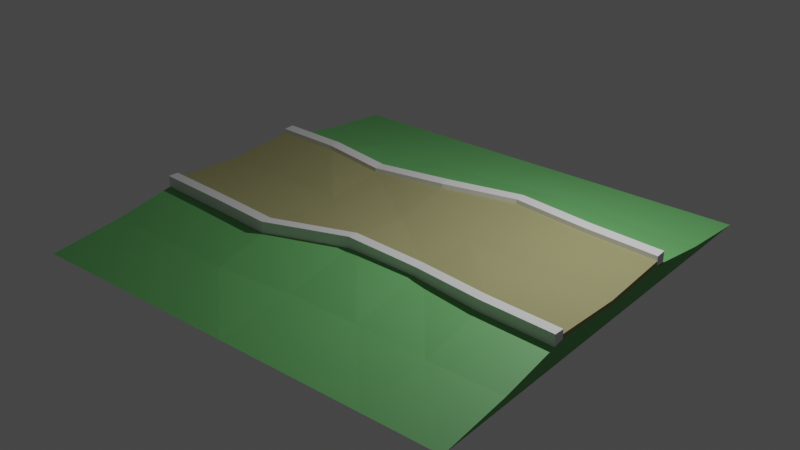 # Source: PathHorizontal.blend  (saved by Blender 2.80.74; exported with 4.5.12 LTS)
import bpy
from mathutils import Matrix  # noqa: F401  (used for matrix-valued properties, if any)

bpy.ops.wm.read_factory_settings(use_empty=True)
scene = bpy.context.scene
scene.name = 'Scene'

# ---- collections
col_collection = bpy.data.collections.new('Collection'); scene.collection.children.link(col_collection)

# ---- materials (node trees are filled in below, after node groups)
mat_terrain = bpy.data.materials.new('Terrain')
mat_terrain.alpha_threshold = 0.0
mat_terrain.use_transparent_shadow = False
mat_terrain.line_color = (0.0, 0.0, 0.0, 1.0)
mat_road = bpy.data.materials.new('Road')
mat_road.use_transparent_shadow = False
mat_curb = bpy.data.materials.new('Curb')
mat_curb.use_transparent_shadow = False

# ---- material node trees
mat_terrain.use_nodes = True; mat_terrain.node_tree.nodes.clear()
_N = mat_terrain.node_tree.nodes; _L = mat_terrain.node_tree.links
n0 = _N.new('ShaderNodeOutputMaterial'); n0.name = 'Material Output'; n0.location = (300, 300)
n1 = _N.new('ShaderNodeBsdfPrincipled'); n1.name = 'Principled BSDF'; n1.location = (10, 300)
n1.distribution = 'GGX'
n1.subsurface_method = 'BURLEY'
n1.inputs[0].default_value = (0.1384, 0.4564, 0.1356, 1.0)
n1.inputs[2].default_value = 0.65
n1.inputs[3].default_value = 1.45
n1.inputs[13].default_value = 0.8083
n1.inputs[27].default_value = (0.0, 0.0, 0.0, 1.0)
n1.inputs[28].default_value = 1.0
_L.new(n1.outputs[0], n0.inputs[0])
n0.is_active_output = True
mat_road.use_nodes = True; mat_road.node_tree.nodes.clear()
_N = mat_road.node_tree.nodes; _L = mat_road.node_tree.links
n0 = _N.new('ShaderNodeOutputMaterial'); n0.name = 'Material Output'; n0.location = (300, 300)
n1 = _N.new('ShaderNodeBsdfPrincipled'); n1.name = 'Principled BSDF'; n1.location = (10, 300)
n1.distribution = 'GGX'
n1.subsurface_method = 'BURLEY'
n1.inputs[0].default_value = (0.3365, 0.3223, 0.1469, 1.0)
n1.inputs[2].default_value = 0.9417
n1.inputs[3].default_value = 1.45
n1.inputs[27].default_value = (0.0, 0.0, 0.0, 1.0)
n1.inputs[28].default_value = 1.0
_L.new(n1.outputs[0], n0.inputs[0])
n0.is_active_output = True
mat_curb.use_nodes = True; mat_curb.node_tree.nodes.clear()
_N = mat_curb.node_tree.nodes; _L = mat_curb.node_tree.links
n0 = _N.new('ShaderNodeOutputMaterial'); n0.name = 'Material Output'; n0.location = (300, 300)
n1 = _N.new('ShaderNodeBsdfPrincipled'); n1.name = 'Principled BSDF'; n1.location = (10, 300)
n1.distribution = 'GGX'
n1.subsurface_method = 'BURLEY'
n1.inputs[3].default_value = 1.45
n1.inputs[27].default_value = (0.0, 0.0, 0.0, 1.0)
n1.inputs[28].default_value = 1.0
_L.new(n1.outputs[0], n0.inputs[0])
n0.is_active_output = True

# ---- world
world_world = bpy.data.worlds.new('World'); scene.world = world_world
world_world.use_nodes = True; world_world.node_tree.nodes.clear()
_N = world_world.node_tree.nodes; _L = world_world.node_tree.links
n0 = _N.new('ShaderNodeOutputWorld'); n0.name = 'World Output'; n0.location = (300, 300)
n1 = _N.new('ShaderNodeBackground'); n1.name = 'Background'; n1.location = (10, 300)
n1.inputs[0].default_value = (0.05088, 0.05088, 0.05088, 1.0)
_L.new(n1.outputs[0], n0.inputs[0])
n0.is_active_output = True
world_world.color = (0.05088, 0.05088, 0.05088)
world_world.use_sun_shadow = False
world_world.sun_shadow_jitter_overblur = 0.0

# ---- lights
light_light = bpy.data.lights.new('Light', 'POINT')
light_light.transmission_factor = 0.0
light_light.energy = 1000.0
light_light.shadow_soft_size = 0.1
light_light.shadow_maximum_resolution = 0.006
light_light.use_absolute_resolution = True

# ---- meshes
me_cube = bpy.data.meshes.new('Cube')
me_cube.from_pydata([(5.011, 4.993, 0.001256), (5.011, -5.007, 0.001256), (-4.989, 4.993, 0.001256), (-4.989, -5.007, 0.001256), (3.344, 4.993, 0.001256), (5.011, -0.007464, 0.3438), (5.011, 1.659, 0.4378), (5.011, 3.326, 0.1617), (0.01067, -5.007, 0.001256), (-4.989, -3.341, 0.001256), (1.677, -5.007, 0.001256), (-4.989, -1.674, 0.001256), (-4.989, -0.007464, 0.001256), (-4.989, 1.659, 0.001256), (5.011, 3.326, 0.001256), (-4.989, 3.326, 0.001256), (5.011, 1.659, 0.001256), (5.011, -0.007464, 0.001256), (5.011, -1.674, 0.001256), (-3.323, 4.993, 0.001256), (3.344, -5.007, 0.001256), (-1.656, 4.993, 0.001256), (0.01067, 4.993, 0.001256), (1.677, 4.993, 0.001256), (-1.656, -5.007, 0.001256), (-3.323, -5.007, 0.001256), (5.011, -3.341, 0.001256), (-4.989, 3.326, 0.1617), (-4.989, 1.659, 0.4378), (-4.989, -0.007464, 0.3438), (-4.989, -1.674, 0.4378), (-4.989, -3.341, 0.1617), (5.011, -3.341, 0.1617), (5.011, -1.674, 0.4378), (3.342, -3.328, 0.1502), (3.327, -1.575, 0.4361), (1.53, 2.245, 0.3703), (3.299, 1.778, 0.4396), (3.338, 3.341, 0.1762), (1.661, -3.221, 0.1268), (1.63, -1.243, 0.3679), (-3.412, 1.86, 0.5526), (1.53, 1.995, 0.4404), (1.632, 3.442, 0.1932), (-0.005459, -3.21, 0.1287), (-0.04133, -1.274, 0.4294), (-0.1557, 1.865, 0.3685), (-0.1564, 1.615, 0.4345), (-0.01484, 3.296, 0.1588), (-1.734, -3.446, 0.1807), (-1.823, -1.917, 0.44), (-3.412, 1.86, 0.3697), (-1.943, 1.478, 0.3741), (-1.748, 3.269, 0.1473), (-3.34, -3.356, 0.175), (-3.375, -1.785, 0.4396), (-1.942, 1.728, 0.3069), (-3.413, 1.61, 0.4371), (-3.334, 3.32, 0.1556), (5.011, 1.659, 0.5411), (5.011, -0.007464, 0.4359), (-3.375, -1.785, 0.5428), (-3.333, -0.02609, 0.4359), (1.618, 0.1901, 0.4359), (1.53, 1.995, 0.5436), (1.63, -1.243, 0.4463), (-3.413, 1.61, 0.5404), (3.336, 0.01919, 0.4359), (3.299, 1.778, 0.5428), (3.327, -1.575, 0.5394), (-4.989, -0.007464, 0.4359), (-4.989, 1.659, 0.5411), (5.011, -1.674, 0.5411), (-4.989, -1.674, 0.5411), (-0.04133, -1.274, 0.5328), (-0.01208, 0.08884, 0.4359), (-0.1564, 1.615, 0.5378), (-1.768, -0.1361, 0.4359), (-1.943, 1.478, 0.4529), (-1.823, -1.917, 0.5432), (3.3, 2.028, 0.3703), (5.011, 1.909, 0.37), (-4.989, 1.909, 0.37), (5.011, 1.909, 0.5528), (3.3, 2.028, 0.5532), (-1.942, 1.728, 0.4653), (-4.989, 1.909, 0.5528), (1.53, 2.245, 0.5532), (-0.1557, 1.865, 0.5514), (-3.412, 1.86, 0.6549), (-3.413, 1.61, 0.6428), (-1.943, 1.478, 0.5451), (-1.942, 1.728, 0.5575), (3.3, 2.028, 0.6553), (3.299, 1.778, 0.6451), (5.011, 1.659, 0.6434), (5.011, 1.909, 0.6551), (-0.1564, 1.615, 0.6404), (1.53, 1.995, 0.6457), (-4.989, 1.659, 0.6434), (-0.1557, 1.865, 0.6537), (1.53, 2.245, 0.6553), (-4.989, 1.909, 0.6551), (-1.825, -2.167, 0.3404), (-3.377, -2.035, 0.3404), (-0.04327, -1.524, 0.3354), (1.628, -1.493, 0.2732), (1.628, -1.493, 0.4611), (3.325, -1.825, 0.3394), (5.009, -1.924, 0.3401), (3.325, -1.825, 0.5522), (-1.825, -2.167, 0.5532), (-4.991, -1.924, 0.3401), (-0.04327, -1.524, 0.5482), (5.009, -1.924, 0.5528), (-4.991, -1.924, 0.5528), (-3.377, -2.035, 0.5532), (3.327, -1.575, 0.6419), (3.325, -1.825, 0.6545), (-3.377, -2.035, 0.6553), (-3.375, -1.785, 0.6451), (-4.989, -1.674, 0.6434), (-4.991, -1.924, 0.6551), (-1.823, -1.917, 0.6454), (-0.04133, -1.274, 0.6355), (1.63, -1.243, 0.5385), (5.011, -1.674, 0.6434), (-1.825, -2.167, 0.6553), (-0.04327, -1.524, 0.6506), (1.628, -1.493, 0.5531), (5.009, -1.924, 0.6551)], [], [(27, 2, 15), (31, 25, 54), (78, 76, 97, 91), (21, 48, 22), (86, 71, 99, 102), (10, 44, 8), (6, 5, 17, 16), (36, 46, 88, 87), (46, 56, 85, 88), (33, 32, 26, 18), (39, 20, 34), (53, 47, 48), (50, 44, 45), (49, 55, 54), (34, 1, 32), (24, 54, 25), (5, 33, 18, 17), (39, 45, 44), (52, 58, 57), (80, 36, 87, 84), (7, 6, 16, 14), (43, 22, 48), (49, 8, 44), (53, 19, 58), (32, 1, 26), (0, 7, 14), (81, 80, 84, 83), (42, 48, 47), (4, 7, 0), (38, 6, 7), (56, 51, 41, 85), (51, 82, 86, 41), (35, 32, 33), (23, 38, 4), (43, 37, 38), (28, 71, 86, 82), (55, 50, 103, 104), (40, 34, 35), (2, 58, 19), (27, 57, 58), (29, 30, 73, 70), (40, 35, 108, 106), (30, 54, 55), (3, 31, 9), (31, 30, 11, 9), (30, 29, 12, 11), (29, 28, 13, 12), (28, 27, 15, 13), (31, 3, 25), (37, 42, 36, 80), (21, 53, 48), (47, 52, 56, 46), (10, 39, 44), (50, 45, 105, 103), (72, 69, 117, 126), (39, 10, 20), (53, 52, 47), (50, 49, 44), (49, 50, 55), (34, 20, 1), (24, 49, 54), (39, 40, 45), (52, 53, 58), (30, 55, 104, 112), (43, 23, 22), (49, 24, 8), (53, 21, 19), (33, 5, 60, 72), (42, 43, 48), (4, 38, 7), (38, 37, 6), (5, 6, 59, 60), (42, 47, 46, 36), (35, 34, 32), (23, 43, 38), (43, 42, 37), (88, 85, 92, 100), (28, 29, 70, 71), (40, 39, 34), (2, 27, 58), (27, 28, 57), (115, 116, 119, 122), (66, 78, 91, 90), (30, 31, 54), (79, 62, 61), (77, 66, 62), (77, 74, 75), (65, 75, 74), (78, 75, 76), (63, 76, 75), (68, 60, 59), (67, 72, 60), (64, 67, 68), (63, 69, 67), (71, 62, 66), (70, 61, 62), (79, 77, 62), (77, 78, 66), (77, 79, 74), (65, 63, 75), (78, 77, 75), (63, 64, 76), (68, 67, 60), (67, 69, 72), (64, 63, 67), (63, 65, 69), (71, 70, 62), (70, 73, 61), (6, 37, 80, 81), (52, 57, 51, 56), (68, 59, 95, 94), (57, 28, 82, 51), (59, 6, 81, 83), (85, 41, 89, 92), (98, 94, 93, 101), (91, 97, 100, 92), (90, 91, 92, 89), (94, 95, 96, 93), (99, 90, 89, 102), (97, 98, 101, 100), (87, 88, 100, 101), (83, 84, 93, 96), (64, 68, 94, 98), (84, 87, 101, 93), (59, 83, 96, 95), (41, 86, 102, 89), (71, 66, 90, 99), (76, 64, 98, 97), (105, 106, 107, 113), (108, 109, 114, 110), (104, 103, 111, 116), (106, 108, 110, 107), (103, 105, 113, 111), (112, 104, 116, 115), (33, 72, 114, 109), (107, 110, 118, 129), (61, 73, 121, 120), (73, 115, 122, 121), (35, 33, 109, 108), (45, 40, 106, 105), (110, 114, 130, 118), (73, 30, 112, 115), (126, 117, 118, 130), (120, 121, 122, 119), (124, 123, 127, 128), (125, 124, 128, 129), (117, 125, 129, 118), (123, 120, 119, 127), (114, 72, 126, 130), (74, 79, 123, 124), (116, 111, 127, 119), (65, 74, 124, 125), (69, 65, 125, 117), (111, 113, 128, 127), (79, 61, 120, 123), (113, 107, 129, 128)])
me_cube.polygons.foreach_set('material_index', [0, 0, 2, 0, 2, 0, 0, 2, 2, 0, 0, 0, 0, 0, 0, 0, 0, 0, 0, 2, 0, 0, 0, 0, 0, 0, 2, 0, 0, 0, 2, 2, 0, 0, 0, 2, 0, 0, 0, 0, 1, 0, 0, 0, 0, 0, 0, 0, 0, 0, 0, 0, 0, 0, 2, 0, 0, 0, 0, 0, 0, 0, 0, 2, 0, 0, 0, 1, 0, 0, 0, 1, 0, 0, 0, 0, 2, 1, 0, 0, 0, 2, 2, 0, 1, 1, 1, 1, 1, 1, 1, 1, 1, 1, 1, 1, 1, 1, 1, 1, 1, 1, 1, 1, 1, 1, 1, 1, 2, 0, 2, 2, 2, 2, 2, 2, 2, 2, 2, 2, 2, 2, 2, 2, 2, 2, 2, 2, 2, 2, 2, 2, 2, 2, 2, 2, 2, 2, 2, 0, 2, 2, 2, 2, 2, 2, 2, 2, 2, 2, 2, 2, 2, 2, 2, 2])
_uv = me_cube.uv_layers.new(name='UVMap')
_uv.uv.foreach_set('vector', [0.625, 0.7083, 0.375, 0.75, 0.375, 0.7083, 0.625, 0.2083, 0.5833, 0.25, 0.5833, 0.2083, 0.5417, 0.08333, 0.5, 0.08333, 0.5, 0.08333, 0.5417, 0.08333, 0.5417, 0.0, 0.5, 0.04167, 0.5, 0.0, 0.625, 0.6667, 0.625, 0.6667, 0.625, 0.6667, 0.625, 0.6667, 0.4583, 0.25, 0.5, 0.2083, 0.5, 0.25, 0.375, 0.5833, 0.375, 0.625, 0.125, 0.625, 0.125, 0.5833, 0.4583, 0.08333, 0.5, 0.08333, 0.5, 0.08333, 0.4583, 0.08333, 0.5, 0.08333, 0.5417, 0.08333, 0.5417, 0.08333, 0.5, 0.08333, 0.375, 0.6667, 0.375, 0.7083, 0.125, 0.7083, 0.125, 0.6667, 0.4583, 0.2083, 0.4167, 0.25, 0.4167, 0.2083, 0.5417, 0.04167, 0.5, 0.08333, 0.5, 0.04167, 0.5417, 0.1667, 0.5, 0.2083, 0.5, 0.1667, 0.5417, 0.2083, 0.5833, 0.1667, 0.5833, 0.2083, 0.4167, 0.2083, 0.375, 0.25, 0.375, 0.2083, 0.5417, 0.25, 0.5833, 0.2083, 0.5833, 0.25, 0.375, 0.625, 0.375, 0.6667, 0.125, 0.6667, 0.125, 0.625, 0.4583, 0.2083, 0.5, 0.1667, 0.5, 0.2083, 0.5417, 0.08333, 0.5833, 0.04167, 0.5833, 0.08333, 0.4167, 0.08333, 0.4583, 0.08333, 0.4583, 0.08333, 0.4167, 0.08333, 0.375, 0.5417, 0.375, 0.5833, 0.125, 0.5833, 0.125, 0.5417, 0.4583, 0.04167, 0.5, 0.0, 0.5, 0.04167, 0.5417, 0.2083, 0.5, 0.25, 0.5, 0.2083, 0.5417, 0.04167, 0.5833, 0.0, 0.5833, 0.04167, 0.375, 0.7083, 0.125, 0.75, 0.125, 0.7083, 0.375, 0.5, 0.375, 0.5417, 0.125, 0.5417, 0.375, 0.08333, 0.4167, 0.08333, 0.4167, 0.08333, 0.375, 0.08333, 0.4583, 0.08333, 0.5, 0.04167, 0.5, 0.08333, 0.4167, 0.0, 0.375, 0.04167, 0.375, 0.0, 0.4167, 0.04167, 0.375, 0.08333, 0.375, 0.04167, 0.5417, 0.08333, 0.5833, 0.08333, 0.5833, 0.08333, 0.5417, 0.08333, 0.5833, 0.08333, 0.625, 0.08333, 0.625, 0.08333, 0.5833, 0.08333, 0.4167, 0.1667, 0.375, 0.2083, 0.375, 0.1667, 0.4583, 0.0, 0.4167, 0.04167, 0.4167, 0.0, 0.4583, 0.04167, 0.4167, 0.08333, 0.4167, 0.04167, 0.625, 0.6667, 0.625, 0.6667, 0.625, 0.6667, 0.625, 0.6667, 0.5833, 0.1667, 0.5417, 0.1667, 0.5417, 0.1667, 0.5833, 0.1667, 0.4583, 0.1667, 0.4167, 0.2083, 0.4167, 0.1667, 0.625, 0.0, 0.5833, 0.04167, 0.5833, 0.0, 0.625, 0.04167, 0.5833, 0.08333, 0.5833, 0.04167, 0.625, 0.625, 0.625, 0.5833, 0.625, 0.5833, 0.625, 0.625, 0.4583, 0.1667, 0.4167, 0.1667, 0.4167, 0.1667, 0.4583, 0.1667, 0.625, 0.1667, 0.5833, 0.2083, 0.5833, 0.1667, 0.625, 0.5, 0.625, 0.5417, 0.375, 0.5417, 0.625, 0.5417, 0.625, 0.5833, 0.375, 0.5833, 0.375, 0.5417, 0.625, 0.5833, 0.625, 0.625, 0.375, 0.625, 0.375, 0.5833, 0.625, 0.625, 0.625, 0.6667, 0.375, 0.6667, 0.375, 0.625, 0.625, 0.6667, 0.625, 0.7083, 0.375, 0.7083, 0.375, 0.6667, 0.625, 0.2083, 0.625, 0.25, 0.5833, 0.25, 0.4167, 0.08333, 0.4583, 0.08333, 0.4583, 0.08333, 0.4167, 0.08333, 0.5417, 0.0, 0.5417, 0.04167, 0.5, 0.04167, 0.5, 0.08333, 0.5417, 0.08333, 0.5417, 0.08333, 0.5, 0.08333, 0.4583, 0.25, 0.4583, 0.2083, 0.5, 0.2083, 0.5417, 0.1667, 0.5, 0.1667, 0.5, 0.1667, 0.5417, 0.1667, 0.375, 0.1667, 0.4167, 0.1667, 0.4167, 0.1667, 0.375, 0.1667, 0.4583, 0.2083, 0.4583, 0.25, 0.4167, 0.25, 0.5417, 0.04167, 0.5417, 0.08333, 0.5, 0.08333, 0.5417, 0.1667, 0.5417, 0.2083, 0.5, 0.2083, 0.5417, 0.2083, 0.5417, 0.1667, 0.5833, 0.1667, 0.4167, 0.2083, 0.4167, 0.25, 0.375, 0.25, 0.5417, 0.25, 0.5417, 0.2083, 0.5833, 0.2083, 0.4583, 0.2083, 0.4583, 0.1667, 0.5, 0.1667, 0.5417, 0.08333, 0.5417, 0.04167, 0.5833, 0.04167, 0.625, 0.1667, 0.5833, 0.1667, 0.5833, 0.1667, 0.625, 0.1667, 0.4583, 0.04167, 0.4583, 0.0, 0.5, 0.0, 0.5417, 0.2083, 0.5417, 0.25, 0.5, 0.25, 0.5417, 0.04167, 0.5417, 0.0, 0.5833, 0.0, 0.375, 0.6667, 0.375, 0.625, 0.375, 0.625, 0.375, 0.6667, 0.4583, 0.08333, 0.4583, 0.04167, 0.5, 0.04167, 0.4167, 0.0, 0.4167, 0.04167, 0.375, 0.04167, 0.4167, 0.04167, 0.4167, 0.08333, 0.375, 0.08333, 0.375, 0.625, 0.375, 0.5833, 0.375, 0.5833, 0.375, 0.625, 0.4583, 0.08333, 0.5, 0.08333, 0.5, 0.08333, 0.4583, 0.08333, 0.4167, 0.1667, 0.4167, 0.2083, 0.375, 0.2083, 0.4583, 0.0, 0.4583, 0.04167, 0.4167, 0.04167, 0.4583, 0.04167, 0.4583, 0.08333, 0.4167, 0.08333, 0.5, 0.08333, 0.5417, 0.08333, 0.5417, 0.08333, 0.5, 0.08333, 0.625, 0.6667, 0.625, 0.625, 0.625, 0.625, 0.625, 0.6667, 0.4583, 0.1667, 0.4583, 0.2083, 0.4167, 0.2083, 0.625, 0.0, 0.625, 0.04167, 0.5833, 0.04167, 0.625, 0.04167, 0.625, 0.08333, 0.5833, 0.08333, 0.625, 0.1667, 0.5833, 0.1667, 0.5833, 0.1667, 0.625, 0.1667, 0.5833, 0.08333, 0.5417, 0.08333, 0.5417, 0.08333, 0.5833, 0.08333, 0.625, 0.1667, 0.625, 0.2083, 0.5833, 0.2083, 0.5417, 0.1667, 0.5833, 0.125, 0.5833, 0.1667, 0.5417, 0.125, 0.5833, 0.08333, 0.5833, 0.125, 0.5417, 0.125, 0.5, 0.1667, 0.5, 0.125, 0.4583, 0.1667, 0.5, 0.125, 0.5, 0.1667, 0.5417, 0.08333, 0.5, 0.125, 0.5, 0.08333, 0.4583, 0.125, 0.5, 0.08333, 0.5, 0.125, 0.4167, 0.08333, 0.375, 0.125, 0.375, 0.08333, 0.4167, 0.125, 0.375, 0.1667, 0.375, 0.125, 0.4583, 0.08333, 0.4167, 0.125, 0.4167, 0.08333, 0.4583, 0.125, 0.4167, 0.1667, 0.4167, 0.125, 0.625, 0.08333, 0.5833, 0.125, 0.5833, 0.08333, 0.625, 0.125, 0.5833, 0.1667, 0.5833, 0.125, 0.5417, 0.1667, 0.5417, 0.125, 0.5833, 0.125, 0.5417, 0.125, 0.5417, 0.08333, 0.5833, 0.08333, 0.5417, 0.125, 0.5417, 0.1667, 0.5, 0.1667, 0.4583, 0.1667, 0.4583, 0.125, 0.5, 0.125, 0.5417, 0.08333, 0.5417, 0.125, 0.5, 0.125, 0.4583, 0.125, 0.4583, 0.08333, 0.5, 0.08333, 0.4167, 0.08333, 0.4167, 0.125, 0.375, 0.125, 0.4167, 0.125, 0.4167, 0.1667, 0.375, 0.1667, 0.4583, 0.08333, 0.4583, 0.125, 0.4167, 0.125, 0.4583, 0.125, 0.4583, 0.1667, 0.4167, 0.1667, 0.625, 0.08333, 0.625, 0.125, 0.5833, 0.125, 0.625, 0.125, 0.625, 0.1667, 0.5833, 0.1667, 0.375, 0.08333, 0.4167, 0.08333, 0.4167, 0.08333, 0.375, 0.08333, 0.5417, 0.08333, 0.5833, 0.08333, 0.5833, 0.08333, 0.5417, 0.08333, 0.4167, 0.08333, 0.375, 0.08333, 0.375, 0.08333, 0.4167, 0.08333, 0.5833, 0.08333, 0.625, 0.08333, 0.625, 0.08333, 0.5833, 0.08333, 0.375, 0.5833, 0.375, 0.5833, 0.375, 0.5833, 0.375, 0.5833, 0.5417, 0.08333, 0.5833, 0.08333, 0.5833, 0.08333, 0.5417, 0.08333, 0.4583, 0.08333, 0.4167, 0.08333, 0.4167, 0.08333, 0.4583, 0.08333, 0.5417, 0.08333, 0.5, 0.08333, 0.5, 0.08333, 0.5417, 0.08333, 0.5833, 0.08333, 0.5417, 0.08333, 0.5417, 0.08333, 0.5833, 0.08333, 0.4167, 0.08333, 0.375, 0.08333, 0.375, 0.08333, 0.4167, 0.08333, 0.625, 0.08333, 0.5833, 0.08333, 0.5833, 0.08333, 0.625, 0.08333, 0.5, 0.08333, 0.4583, 0.08333, 0.4583, 0.08333, 0.5, 0.08333, 0.4583, 0.08333, 0.5, 0.08333, 0.5, 0.08333, 0.4583, 0.08333, 0.375, 0.08333, 0.4167, 0.08333, 0.4167, 0.08333, 0.375, 0.08333, 0.4583, 0.08333, 0.4167, 0.08333, 0.4167, 0.08333, 0.4583, 0.08333, 0.4167, 0.08333, 0.4583, 0.08333, 0.4583, 0.08333, 0.4167, 0.08333, 0.375, 0.5833, 0.375, 0.5833, 0.375, 0.5833, 0.375, 0.5833, 0.5833, 0.08333, 0.625, 0.08333, 0.625, 0.08333, 0.5833, 0.08333, 0.625, 0.08333, 0.5833, 0.08333, 0.5833, 0.08333, 0.625, 0.08333, 0.5, 0.08333, 0.4583, 0.08333, 0.4583, 0.08333, 0.5, 0.08333, 0.5, 0.1667, 0.4583, 0.1667, 0.4583, 0.1667, 0.5, 0.1667, 0.4167, 0.1667, 0.375, 0.1667, 0.375, 0.1667, 0.4167, 0.1667, 0.5833, 0.1667, 0.5417, 0.1667, 0.5417, 0.1667, 0.5833, 0.1667, 0.4583, 0.1667, 0.4167, 0.1667, 0.4167, 0.1667, 0.4583, 0.1667, 0.5417, 0.1667, 0.5, 0.1667, 0.5, 0.1667, 0.5417, 0.1667, 0.625, 0.1667, 0.5833, 0.1667, 0.5833, 0.1667, 0.625, 0.1667, 0.375, 0.6667, 0.375, 0.6667, 0.375, 0.6667, 0.375, 0.6667, 0.4583, 0.1667, 0.4167, 0.1667, 0.4167, 0.1667, 0.4583, 0.1667, 0.5833, 0.1667, 0.625, 0.1667, 0.625, 0.1667, 0.5833, 0.1667, 0.625, 0.5833, 0.625, 0.5833, 0.625, 0.5833, 0.625, 0.5833, 0.4167, 0.1667, 0.375, 0.1667, 0.375, 0.1667, 0.4167, 0.1667, 0.5, 0.1667, 0.4583, 0.1667, 0.4583, 0.1667, 0.5, 0.1667, 0.4167, 0.1667, 0.375, 0.1667, 0.375, 0.1667, 0.4167, 0.1667, 0.625, 0.5833, 0.625, 0.5833, 0.625, 0.5833, 0.625, 0.5833, 0.375, 0.1667, 0.4167, 0.1667, 0.4167, 0.1667, 0.375, 0.1667, 0.5833, 0.1667, 0.625, 0.1667, 0.625, 0.1667, 0.5833, 0.1667, 0.5, 0.1667, 0.5417, 0.1667, 0.5417, 0.1667, 0.5, 0.1667, 0.4583, 0.1667, 0.5, 0.1667, 0.5, 0.1667, 0.4583, 0.1667, 0.4167, 0.1667, 0.4583, 0.1667, 0.4583, 0.1667, 0.4167, 0.1667, 0.5417, 0.1667, 0.5833, 0.1667, 0.5833, 0.1667, 0.5417, 0.1667, 0.375, 0.6667, 0.375, 0.6667, 0.375, 0.6667, 0.375, 0.6667, 0.5, 0.1667, 0.5417, 0.1667, 0.5417, 0.1667, 0.5, 0.1667, 0.5833, 0.1667, 0.5417, 0.1667, 0.5417, 0.1667, 0.5833, 0.1667, 0.4583, 0.1667, 0.5, 0.1667, 0.5, 0.1667, 0.4583, 0.1667, 0.4167, 0.1667, 0.4583, 0.1667, 0.4583, 0.1667, 0.4167, 0.1667, 0.5417, 0.1667, 0.5, 0.1667, 0.5, 0.1667, 0.5417, 0.1667, 0.5417, 0.1667, 0.5833, 0.1667, 0.5833, 0.1667, 0.5417, 0.1667, 0.5, 0.1667, 0.4583, 0.1667, 0.4583, 0.1667, 0.5, 0.1667])
me_cube.materials.append(mat_terrain)
me_cube.materials.append(mat_road)
me_cube.materials.append(mat_curb)
me_cube.use_remesh_preserve_volume = False
me_cube.use_remesh_preserve_attributes = False
me_cube.use_mirror_vertex_groups = False
me_cube.update()

# ---- objects
ob_cube = bpy.data.objects.new('Cube', me_cube)
ob_light = bpy.data.objects.new('Light', light_light)

# ---- transforms, parenting, visibility, modifiers, constraints
ob_cube.location = (0.0, 0.0, 0.0)
ob_cube.lock_rotations_4d = False
ob_cube.empty_display_type = 'ARROWS'
ob_cube.lineart.crease_threshold = 0.0
ob_light.location = (4.076, 1.005, 6.104)
ob_light.rotation_euler = (0.6503, 0.05522, 1.866)
ob_light.lock_rotations_4d = False
ob_light.empty_display_type = 'ARROWS'
ob_light.color = (0.0, 0.0, 0.0, 0.0)
ob_light.lineart.crease_threshold = 0.0

# ---- collection membership
col_collection.objects.link(ob_cube)
col_collection.objects.link(ob_light)

# ---- scene / render settings (as saved in the file)
scene.frame_start = 1; scene.frame_end = 250; scene.frame_set(1)
scene.render.engine = 'BLENDER_EEVEE_NEXT'
scene.cycles.use_denoising = False
scene.cycles.samples = 128
scene.cycles.sampling_pattern = 'TABULATED_SOBOL'
scene.cycles.use_adaptive_sampling = False
scene.cycles.use_light_tree = False
scene.view_settings.view_transform = 'Filmic'
bpy.context.view_layer.update()

# ---- added for rendering (the .blend has no active camera): camera
cam_auto = bpy.data.cameras.new('AutoCamera')
cam_auto.lens = 50.0
cam_auto.sensor_width = 36.0
cam_auto.clip_end = 1000.0
ob_auto_camera = bpy.data.objects.new('AutoCamera', cam_auto)
scene.collection.objects.link(ob_auto_camera)
ob_auto_camera.location = (13.1103, -15.7279, 10.8086)
ob_auto_camera.rotation_euler = (1.09748, -7.21219e-08, 0.694738)
scene.camera = ob_auto_camera
bpy.context.view_layer.update()
